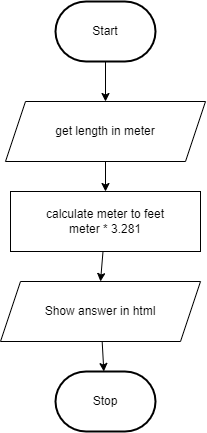

The diagram above was exported from draw.io. Its source (the exported page's mxGraphModel, read from the mxfile embedded in the PNG):
<mxGraphModel dx="728" dy="538" grid="1" gridSize="10" guides="1" tooltips="1" connect="1" arrows="1" fold="1" page="1" pageScale="1" pageWidth="850" pageHeight="1100" math="0" shadow="0">
  <root>
    <mxCell id="0" />
    <mxCell id="1" parent="0" />
    <mxCell id="5" style="edgeStyle=none;html=1;exitX=0.5;exitY=1;exitDx=0;exitDy=0;exitPerimeter=0;entryX=0.5;entryY=0;entryDx=0;entryDy=0;" edge="1" parent="1" source="2" target="4">
      <mxGeometry relative="1" as="geometry" />
    </mxCell>
    <mxCell id="2" value="Start" style="strokeWidth=2;html=1;shape=mxgraph.flowchart.terminator;whiteSpace=wrap;" parent="1" vertex="1">
      <mxGeometry x="230" y="310" width="100" height="60" as="geometry" />
    </mxCell>
    <mxCell id="3" value="Stop" style="strokeWidth=2;html=1;shape=mxgraph.flowchart.terminator;whiteSpace=wrap;" parent="1" vertex="1">
      <mxGeometry x="230" y="680" width="100" height="60" as="geometry" />
    </mxCell>
    <mxCell id="7" style="edgeStyle=none;html=1;entryX=0.5;entryY=0;entryDx=0;entryDy=0;" edge="1" parent="1" source="4" target="10">
      <mxGeometry relative="1" as="geometry">
        <mxPoint x="318.4000000000001" y="513.36" as="targetPoint" />
      </mxGeometry>
    </mxCell>
    <mxCell id="4" value="get length in meter" style="shape=parallelogram;perimeter=parallelogramPerimeter;whiteSpace=wrap;html=1;fixedSize=1;" vertex="1" parent="1">
      <mxGeometry x="180" y="410" width="200" height="60" as="geometry" />
    </mxCell>
    <mxCell id="12" style="edgeStyle=none;html=1;entryX=0.5;entryY=0;entryDx=0;entryDy=0;" edge="1" parent="1" source="10" target="11">
      <mxGeometry relative="1" as="geometry" />
    </mxCell>
    <mxCell id="10" value="calculate meter to feet&lt;br&gt;meter * 3.281" style="rounded=0;whiteSpace=wrap;html=1;" vertex="1" parent="1">
      <mxGeometry x="185" y="500" width="190" height="60" as="geometry" />
    </mxCell>
    <mxCell id="13" style="edgeStyle=none;html=1;" edge="1" parent="1" source="11" target="3">
      <mxGeometry relative="1" as="geometry" />
    </mxCell>
    <mxCell id="11" value="Show answer in html" style="shape=parallelogram;perimeter=parallelogramPerimeter;whiteSpace=wrap;html=1;fixedSize=1;" vertex="1" parent="1">
      <mxGeometry x="175" y="590" width="200" height="60" as="geometry" />
    </mxCell>
  </root>
</mxGraphModel>